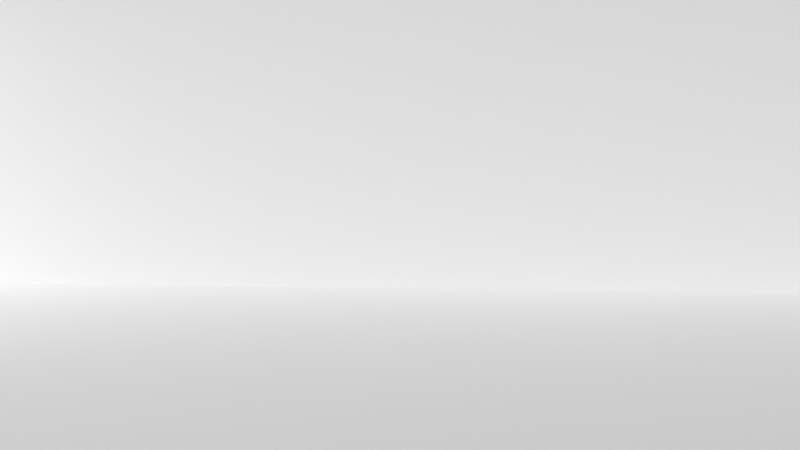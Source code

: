 # Source: Level1.blend  (saved by Blender 2.74.0; exported with 4.5.12 LTS)
import bpy
from mathutils import Matrix  # noqa: F401  (used for matrix-valued properties, if any)

bpy.ops.wm.read_factory_settings(use_empty=True)
scene = bpy.context.scene
scene.name = 'Scene'

# ---- collections
col_collection_1 = bpy.data.collections.new('Collection 1'); scene.collection.children.link(col_collection_1)

# ---- materials (node trees are filled in below, after node groups)
mat_material = bpy.data.materials.new('Material')
mat_material.alpha_threshold = 0.0
mat_material.use_transparent_shadow = False
mat_material.roughness = 0.5

# ---- material node trees

# ---- world
world_world = bpy.data.worlds.new('World'); scene.world = world_world
world_world.color = (0.05088, 0.05088, 0.05088)
world_world.use_sun_shadow = False
world_world.sun_shadow_jitter_overblur = 0.0
world_world.cycles.sampling_method = 'MANUAL'
world_world.cycles.sample_map_resolution = 256

# ---- cameras
cam_camera = bpy.data.cameras.new('Camera')
cam_camera.clip_end = 100.0
cam_camera.lens = 35.0
cam_camera.sensor_width = 32.0
cam_camera.sensor_height = 18.0
cam_camera.display_size = 2.0
cam_camera.dof.focus_distance = 0.0
cam_camera.dof.aperture_fstop = 128.0

# ---- meshes
me_plane_001 = bpy.data.meshes.new('Plane.001')
me_plane_001.from_pydata([(-1.0, -1.0, 0.0), (1.0, -1.0, 0.0), (-1.0, 1.0, 0.0), (1.0, 1.0, 0.0), (-1.0, 0.8, 0.0), (-1.0, 0.6, 0.0), (-1.0, 0.4, 0.0), (-1.0, 0.2, 0.0), (-1.0, 0.0, 0.0), (-1.0, -0.2, 0.0), (-1.0, -0.4, 0.0), (-1.0, -0.6, 0.0), (-1.0, -0.8, 0.0), (-0.8, -1.0, 0.0), (-0.6, -1.0, 0.0), (-0.4, -1.0, 0.0), (-0.2, -1.0, 0.0), (0.0, -1.0, 0.0), (0.2, -1.0, 0.0), (0.4, -1.0, 0.0), (0.6, -1.0, 0.0), (0.8, -1.0, 0.0), (1.0, -0.8, 0.0), (1.0, -0.6, 0.0), (1.0, -0.4, 0.0), (1.0, -0.2, 0.0), (1.0, 0.0, 0.0), (1.0, 0.2, 0.0), (1.0, 0.4, 0.0), (1.0, 0.6, 0.0), (1.0, 0.8, 0.0), (0.8, 1.0, 0.0), (0.6, 1.0, 0.0), (0.4, 1.0, 0.0), (0.2, 1.0, 0.0), (0.0, 1.0, 0.0), (-0.2, 1.0, 0.0), (-0.4, 1.0, 0.0), (-0.6, 1.0, 0.0), (-0.8, 1.0, 0.0), (1.0, 0.4, 0.0), (1.0, 0.2, 0.0), (-0.8, -0.4, 0.0), (-0.8, -0.2, 0.0), (-0.8, 0.0, 0.0), (-0.8, 0.2, 0.0), (-0.8, 0.4, 0.0), (1.0, -0.2, 0.0), (1.0, -0.4, 0.0), (1.0, -0.6, 0.0), (1.0, -0.8, 0.0), (-0.6, -0.4, 0.0), (-0.6, -0.2, 0.0), (-0.6, 0.0, 0.0), (-0.6, 0.2, 0.0), (-0.6, 0.4, 0.0), (0.6, -1.0, 0.0), (0.4, -1.0, 0.0), (-0.4, -0.8, 0.0), (-0.4, -0.6, 0.0), (-0.4, -0.4, 0.0), (-0.4, -0.2, 0.0), (-0.4, 0.0, 0.0), (-0.4, 0.2, 0.0), (-0.4, 0.4, 0.0), (-0.4, 0.6, 0.0), (-0.4, 0.8, 0.0), (-0.2, -0.8, 0.0), (-0.2, -0.6, 0.0), (-0.2, -0.4, 0.0), (-0.2, -0.2, 0.0), (-0.2, 0.0, 0.0), (-0.2, 0.2, 0.0), (-0.2, 0.4, 0.0), (-0.2, 0.6, 0.0), (-0.2, 0.8, 0.0), (0.0, -0.8, 0.0), (0.0, -0.6, 0.0), (0.0, -0.4, 0.0), (0.0, -0.2, 0.0), (0.0, 0.0, 0.0), (0.0, 0.2, 0.0), (0.0, 0.4, 0.0), (0.0, 0.6, 0.0), (0.0, 0.8, 0.0), (0.2, -1.0, 0.0), (0.0, -1.0, 0.0), (-0.4, -1.0, 0.0), (0.2, -0.2, 0.0), (0.2, 0.0, 0.0), (0.2, 0.2, 0.0), (0.2, 0.4, 0.0), (0.2, 0.6, 0.0), (0.2, 0.8, 0.0), (-0.6, -1.0, 0.0), (-0.8, -1.0, 0.0), (-1.0, -0.6, 0.0), (0.4, -0.2, 0.0), (0.4, 0.0, 0.0), (0.4, 0.2, 0.0), (0.4, 0.4, 0.0), (-1.0, -0.4, 0.0), (-1.0, 0.4, 0.0), (-1.0, 0.6, 0.0), (-1.0, 0.8, 0.0), (-1.0, 1.0, 0.0), (0.6, -0.2, 0.0), (0.6, 0.0, 0.0), (0.6, 0.2, 0.0), (0.6, 0.4, 0.0), (-0.8, 1.0, 0.0), (1.0, -1.0, 0.0), (0.8, -1.0, 0.0), (-1.0, -1.0, 0.0), (-1.0, -0.8, 0.0), (0.8, -0.2, 0.0), (0.8, 0.0, 0.0), (0.8, 0.2, 0.0), (0.8, 0.4, 0.0), (0.8, 0.6, 0.0), (0.8, 0.8, 0.0), (-1.0, -0.8, 0.0), (-1.0, -1.0, 0.0), (0.8, -1.0, 0.0), (1.0, -1.0, 0.0), (-0.8, 1.0, 0.0), (-1.0, 1.0, 0.0), (-1.0, 0.8, 0.0), (-1.0, 0.6, 0.0), (-1.0, 0.4, 0.0), (-1.0, -0.4, 0.0), (-1.0, -0.6, 0.0), (-0.8, -1.0, 0.0), (-0.6, -1.0, 0.0), (-0.4, -1.0, 0.0), (0.0, -1.0, 0.0), (0.2, -1.0, 0.0), (0.4, -1.0, 0.0), (0.6, -1.0, 0.0), (1.0, -0.8, 0.0), (1.0, -0.6, 0.0), (1.0, -0.4, 0.0), (1.0, -0.2, 0.0), (1.0, 0.2, 0.0), (1.0, 0.4, 0.0), (0.8, 1.0, 0.0), (0.6, 1.0, 0.0), (0.4, 1.0, 0.0), (0.2, 1.0, 0.0), (-0.4, 1.0, 0.0), (-0.6, 1.0, 0.0), (-0.8, -0.4, 0.0), (-0.8, -0.2, 0.0), (-0.8, 0.0, 0.0), (-0.8, 0.4, 0.0), (-0.6, -0.4, 0.0), (-0.6, -0.2, 0.0), (-0.6, 0.0, 0.0), (-0.6, 0.4, 0.0), (-0.4, 0.8, 0.0), (-0.4, -0.8, 0.0), (-0.4, -0.6, 0.0), (-0.4, -0.4, 0.0), (-0.4, -0.2, 0.0), (-0.4, 0.0, 0.0), (-0.4, 0.2, 0.0), (-0.4, 0.4, 0.0), (-0.4, 0.6, 0.0), (-0.2, -0.6, 0.0), (-0.2, -0.4, 0.0), (-0.2, -0.2, 0.0), (-0.2, 0.0, 0.0), (-0.2, 0.2, 0.0), (-0.2, 0.4, 0.0), (-0.2, 0.6, 0.0), (-0.2, 0.8, 0.0), (0.0, -0.8, 0.0), (0.0, -0.6, 0.0), (0.0, -0.4, 0.0), (0.0, -0.2, 0.0), (0.0, 0.0, 0.0), (0.0, 0.2, 0.0), (0.0, 0.4, 0.0), (0.0, 0.6, 0.0), (0.0, 0.8, 0.0), (0.2, 0.8, 0.0), (0.2, -0.2, 0.0), (0.2, 0.4, 0.0), (0.2, 0.6, 0.0), (0.4, -0.2, 0.0), (0.4, 0.4, 0.0), (0.6, -0.2, 0.0), (0.6, 0.0, 0.0), (0.6, 0.2, 0.0), (0.6, 0.4, 0.0), (0.8, 0.8, 0.0), (0.8, -0.2, 0.0), (0.8, 0.0, 0.0), (0.8, 0.2, 0.0), (0.8, 0.4, 0.0), (0.8, 0.6, 0.0), (0.8, 1.0, 0.0), (0.6, 1.0, 0.0), (0.4, 1.0, 0.0), (0.2, 1.0, 0.0), (-0.4, 1.0, 0.0), (-0.6, 1.0, 0.0), (1.0, 0.4, 0.0), (1.0, 0.2, 0.0), (1.0, -0.2, 0.0), (-0.8, -0.4, 0.0), (-0.8, -0.2, 0.0), (-0.8, 0.0, 0.0), (-0.8, 0.4, 0.0), (1.0, -0.4, 0.0), (1.0, -0.6, 0.0), (1.0, -0.8, 0.0), (0.6, -1.0, 0.0), (-0.6, -0.4, 0.0), (-0.6, -0.2, 0.0), (-0.6, 0.0, 0.0), (-0.6, 0.4, 0.0), (0.4, -1.0, 0.0), (-0.4, 0.8, 0.0), (-0.4, -0.8, 0.0), (-0.4, -0.6, 0.0), (-0.4, -0.4, 0.0), (-0.4, -0.2, 0.0), (-0.4, 0.0, 0.0), (-0.4, 0.2, 0.0), (-0.4, 0.4, 0.0), (-0.4, 0.6, 0.0), (-0.2, -0.6, 0.0), (-0.2, -0.4, 0.0), (-0.2, -0.2, 0.0), (-0.2, 0.0, 0.0), (-0.2, 0.2, 0.0), (-0.2, 0.4, 0.0), (-0.2, 0.6, 0.0), (-0.2, 0.8, 0.0), (0.0, -0.8, 0.0), (0.0, -0.6, 0.0), (0.0, -0.4, 0.0), (0.0, -0.2, 0.0), (0.0, 0.0, 0.0), (0.0, 0.2, 0.0), (0.0, 0.4, 0.0), (0.0, 0.6, 0.0), (0.0, 0.8, 0.0), (0.2, 0.8, 0.0), (0.2, -1.0, 0.0), (0.0, -1.0, 0.0), (-0.4, -1.0, 0.0), (0.2, -0.2, 0.0), (0.2, 0.4, 0.0), (0.2, 0.6, 0.0), (-0.6, -1.0, 0.0), (-0.8, -1.0, 0.0), (-1.0, -1.0, 0.0), (1.0, -1.0, 0.0), (0.4, -0.2, 0.0), (0.4, 0.4, 0.0), (0.8, -1.0, 0.0), (-0.8, 1.0, 0.0), (-1.0, 1.0, 0.0), (-1.0, 0.8, 0.0), (-1.0, 0.4, 0.0), (0.6, -0.2, 0.0), (0.6, 0.0, 0.0), (0.6, 0.2, 0.0), (0.6, 0.4, 0.0), (-1.0, 0.6, 0.0), (0.8, 0.8, 0.0), (-1.0, -0.4, 0.0), (-1.0, -0.8, 0.0), (-1.0, -0.6, 0.0), (0.8, -0.2, 0.0), (0.8, 0.0, 0.0), (0.8, 0.2, 0.0), (0.8, 0.4, 0.0), (0.8, 0.6, 0.0), (-1.0, -0.6, 0.0), (-1.0, -0.8, 0.0), (-1.0, -0.4, 0.0), (-1.0, 0.6, 0.0), (-1.0, 0.4, 0.0), (-1.0, 0.8, 0.0), (-1.0, 1.0, 0.0), (-0.8, 1.0, 0.0), (0.8, -1.0, 0.0), (1.0, -1.0, 0.0), (-1.0, -1.0, 0.0), (-0.8, -1.0, 0.0), (-0.6, -1.0, 0.0), (-0.4, -1.0, 0.0), (0.0, -1.0, 0.0), (0.2, -1.0, 0.0), (0.4, -1.0, 0.0), (0.6, -1.0, 0.0), (1.0, -0.8, 0.0), (1.0, -0.6, 0.0), (1.0, -0.4, 0.0), (1.0, -0.2, 0.0), (1.0, 0.2, 0.0), (1.0, 0.4, 0.0), (0.8, 1.0, 0.0), (0.6, 1.0, 0.0), (0.4, 1.0, 0.0), (0.2, 1.0, 0.0), (-0.4, 1.0, 0.0), (-0.6, 1.0, 0.0), (-0.8, -0.4, 0.0), (-0.8, -0.2, 0.0), (-0.8, 0.0, 0.0), (-0.8, 0.4, 0.0), (-0.6, -0.4, 0.0), (-0.6, -0.2, 0.0), (-0.6, 0.0, 0.0), (-0.6, 0.4, 0.0), (-0.4, 0.8, 0.0), (-0.4, -0.8, 0.0), (-0.4, -0.6, 0.0), (-0.4, -0.4, 0.0), (-0.4, -0.2, 0.0), (-0.4, 0.0, 0.0), (-0.4, 0.2, 0.0), (-0.4, 0.4, 0.0), (-0.4, 0.6, 0.0), (-0.2, -0.6, 0.0), (-0.2, -0.4, 0.0), (-0.2, -0.2, 0.0), (-0.2, 0.0, 0.0), (-0.2, 0.2, 0.0), (-0.2, 0.4, 0.0), (-0.2, 0.6, 0.0), (-0.2, 0.8, 0.0), (0.0, -0.8, 0.0), (0.0, -0.6, 0.0), (0.0, -0.4, 0.0), (0.0, -0.2, 0.0), (0.0, 0.0, 0.0), (0.0, 0.2, 0.0), (0.0, 0.4, 0.0), (0.0, 0.6, 0.0), (0.0, 0.8, 0.0), (0.2, 0.8, 0.0), (0.2, -0.2, 0.0), (0.2, 0.4, 0.0), (0.2, 0.6, 0.0), (0.4, -0.2, 0.0), (0.4, 0.4, 0.0), (0.6, -0.2, 0.0), (0.6, 0.0, 0.0), (0.6, 0.2, 0.0), (0.6, 0.4, 0.0), (0.8, 0.8, 0.0), (0.8, -0.2, 0.0), (0.8, 0.0, 0.0), (0.8, 0.2, 0.0), (0.8, 0.4, 0.0), (0.8, 0.6, 0.0), (0.8, 1.0, 0.0), (0.6, 1.0, 0.0), (0.4, 1.0, 0.0), (0.2, 1.0, 0.0), (-0.4, 1.0, 0.0), (-0.6, 1.0, 0.0), (-0.8, -0.4, 0.0), (-0.8, -0.2, 0.0), (-0.8, 0.0, 0.0), (-0.8, 0.4, 0.0), (-0.6, -0.4, 0.0), (-0.6, -0.2, 0.0), (-0.6, 0.0, 0.0), (-0.6, 0.4, 0.0), (-0.4, 0.8, 0.0), (-0.4, -0.8, 0.0), (-0.4, -0.6, 0.0), (-0.4, -0.4, 0.0), (-0.4, -0.2, 0.0), (-0.4, 0.0, 0.0), (-0.4, 0.2, 0.0), (-0.4, 0.4, 0.0), (-0.4, 0.6, 0.0), (-0.2, -0.6, 0.0), (-0.2, -0.4, 0.0), (-0.2, -0.2, 0.0), (-0.2, 0.0, 0.0), (-0.2, 0.2, 0.0), (-0.2, 0.4, 0.0), (-0.2, 0.6, 0.0), (-0.2, 0.8, 0.0), (0.0, -0.8, 0.0), (0.0, -0.6, 0.0), (0.0, -0.4, 0.0), (0.0, -0.2, 0.0), (0.0, 0.0, 0.0), (0.0, 0.2, 0.0), (0.0, 0.4, 0.0), (0.0, 0.6, 0.0), (0.0, 0.8, 0.0), (0.2, 0.8, 0.0), (0.2, -0.2, 0.0), (0.2, 0.4, 0.0), (0.2, 0.6, 0.0), (0.4, -0.2, 0.0), (0.4, 0.4, 0.0), (0.6, -0.2, 0.0), (0.6, 0.0, 0.0), (0.6, 0.2, 0.0), (0.6, 0.4, 0.0), (0.8, 0.8, 0.0), (0.8, -0.2, 0.0), (0.8, 0.0, 0.0), (0.8, 0.2, 0.0), (0.8, 0.4, 0.0), (0.8, 0.6, 0.0), (-1.0, -0.8, -10.0), (-1.0, -1.0, -10.0), (0.8, -1.0, -10.0), (1.0, -1.0, -10.0), (-0.8, 1.0, -10.0), (-1.0, 1.0, -10.0), (-1.0, 0.8, -10.0), (-1.0, 0.6, -10.0), (-1.0, 0.4, -10.0), (-1.0, -0.4, -10.0), (-1.0, -0.6, -10.0), (-0.8, -1.0, -10.0), (-0.6, -1.0, -10.0), (-0.4, -1.0, -10.0), (0.0, -1.0, -10.0), (0.2, -1.0, -10.0), (0.4, -1.0, -10.0), (0.6, -1.0, -10.0), (1.0, -0.8, -10.0), (1.0, -0.6, -10.0), (1.0, -0.4, -10.0), (1.0, -0.2, -10.0), (1.0, 0.2, -10.0), (1.0, 0.4, -10.0), (0.8, 1.0, -10.0), (0.6, 1.0, -10.0), (0.4, 1.0, -10.0), (0.2, 1.0, -10.0), (-0.4, 1.0, -10.0), (-0.6, 1.0, -10.0), (-0.8, 0.8, -10.0), (-0.8, -0.8, -10.0), (-0.8, -0.6, -10.0), (-0.8, -0.4, -10.0), (-0.8, -0.2, -10.0), (-0.8, 0.0, -10.0), (-0.8, 0.4, -10.0), (-0.8, 0.6, -10.0), (-0.6, 0.8, -10.0), (-0.6, -0.8, -10.0), (-0.6, -0.6, -10.0), (-0.6, -0.4, -10.0), (-0.6, -0.2, -10.0), (-0.6, 0.0, -10.0), (-0.6, 0.4, -10.0), (-0.6, 0.6, -10.0), (-0.4, 0.8, -10.0), (-0.4, -0.8, -10.0), (-0.4, -0.6, -10.0), (-0.4, -0.4, -10.0), (-0.4, -0.2, -10.0), (-0.4, 0.0, -10.0), (-0.4, 0.2, -10.0), (-0.4, 0.4, -10.0), (-0.4, 0.6, -10.0), (-0.2, -0.6, -10.0), (-0.2, -0.4, -10.0), (-0.2, -0.2, -10.0), (-0.2, 0.0, -10.0), (-0.2, 0.2, -10.0), (-0.2, 0.4, -10.0), (-0.2, 0.6, -10.0), (-0.2, 0.8, -10.0), (0.0, -0.8, -10.0), (0.0, -0.6, -10.0), (0.0, -0.4, -10.0), (0.0, -0.2, -10.0), (0.0, 0.0, -10.0), (0.0, 0.2, -10.0), (0.0, 0.4, -10.0), (0.0, 0.6, -10.0), (0.0, 0.8, -10.0), (0.2, 0.8, -10.0), (0.2, -0.8, -10.0), (0.2, -0.6, -10.0), (0.2, -0.4, -10.0), (0.2, -0.2, -10.0), (0.2, 0.4, -10.0), (0.2, 0.6, -10.0), (0.4, 0.8, -10.0), (0.4, -0.8, -10.0), (0.4, -0.6, -10.0), (0.4, -0.4, -10.0), (0.4, -0.2, -10.0), (0.4, 0.4, -10.0), (0.4, 0.6, -10.0), (0.6, 0.8, -10.0), (0.6, -0.8, -10.0), (0.6, -0.6, -10.0), (0.6, -0.4, -10.0), (0.6, -0.2, -10.0), (0.6, 0.0, -10.0), (0.6, 0.2, -10.0), (0.6, 0.4, -10.0), (0.6, 0.6, -10.0), (0.8, 0.8, -10.0), (0.8, -0.8, -10.0), (0.8, -0.6, -10.0), (0.8, -0.4, -10.0), (0.8, -0.2, -10.0), (0.8, 0.0, -10.0), (0.8, 0.2, -10.0), (0.8, 0.4, -10.0), (0.8, 0.6, -10.0)], [], [(120, 30, 3, 31), (80, 81, 181, 180), (21, 1, 124, 123), (116, 117, 198, 197), (66, 75, 36, 37), (75, 84, 35, 36), (84, 93, 34, 35), (120, 31, 145, 195), (17, 18, 136, 135), (53, 44, 153, 157), (76, 17, 135, 176), (11, 12, 121, 131), (61, 70, 170, 163), (10, 42, 43, 9), (9, 43, 44, 8), (8, 44, 45, 7), (7, 45, 46, 6), (93, 84, 184, 185), (92, 91, 187, 188), (70, 71, 171, 170), (107, 106, 191, 192), (0, 13, 132, 122), (42, 10, 130, 151), (88, 79, 179, 186), (44, 53, 54, 45), (45, 54, 55, 46), (23, 24, 141, 140), (81, 82, 182, 181), (24, 25, 142, 141), (60, 51, 155, 162), (18, 19, 137, 136), (51, 60, 61, 52), (68, 77, 177, 168), (53, 62, 63, 54), (54, 63, 64, 55), (91, 100, 190, 187), (77, 76, 176, 177), (15, 16, 67, 58), (58, 67, 68, 59), (46, 55, 158, 154), (60, 69, 70, 61), (108, 107, 192, 193), (13, 14, 133, 132), (63, 72, 73, 64), (64, 73, 74, 65), (72, 63, 165, 172), (16, 17, 76, 67), (67, 76, 77, 68), (51, 52, 156, 155), (69, 78, 79, 70), (70, 79, 80, 71), (73, 72, 172, 173), (109, 108, 193, 194), (106, 97, 189, 191), (82, 83, 183, 182), (39, 2, 126, 125), (118, 119, 200, 199), (52, 61, 163, 156), (84, 75, 175, 184), (79, 88, 89, 80), (80, 89, 90, 81), (81, 90, 91, 82), (82, 91, 92, 83), (63, 62, 164, 165), (19, 20, 138, 137), (78, 69, 169, 178), (25, 115, 196, 142), (66, 37, 149, 159), (88, 97, 98, 89), (89, 98, 99, 90), (90, 99, 100, 91), (119, 120, 195, 200), (20, 21, 123, 138), (14, 15, 134, 133), (37, 38, 150, 149), (15, 58, 160, 134), (31, 32, 146, 145), (97, 106, 107, 98), (98, 107, 108, 99), (99, 108, 109, 100), (74, 73, 173, 174), (32, 33, 147, 146), (59, 68, 168, 161), (2, 4, 127, 126), (62, 53, 157, 164), (34, 93, 185, 148), (43, 42, 151, 152), (79, 78, 178, 179), (4, 5, 128, 127), (44, 43, 152, 153), (1, 22, 139, 124), (71, 80, 180, 171), (58, 59, 161, 160), (38, 39, 125, 150), (65, 74, 174, 167), (115, 25, 26, 116), (116, 26, 27, 117), (97, 88, 186, 189), (118, 28, 29, 119), (119, 29, 30, 120), (151, 130, 101, 210), (138, 123, 112, 56), (155, 156, 219, 218), (158, 166, 230, 221), (122, 132, 95, 113), (132, 133, 94, 95), (126, 127, 104, 105), (171, 180, 244, 235), (160, 161, 225, 224), (145, 146, 202, 201), (181, 182, 246, 245), (193, 192, 268, 269), (146, 147, 203, 202), (129, 154, 213, 102), (172, 165, 229, 236), (182, 183, 247, 246), (124, 139, 50, 111), (176, 135, 86, 240), (199, 200, 280, 279), (133, 134, 87, 94), (170, 171, 235, 234), (127, 128, 103, 104), (162, 155, 218, 226), (194, 193, 269, 270), (128, 129, 102, 103), (157, 153, 212, 220), (147, 148, 204, 203), (167, 174, 238, 231), (139, 140, 49, 50), (177, 176, 240, 241), (175, 159, 223, 239), (140, 141, 48, 49), (200, 195, 272, 280), (161, 168, 232, 225), (189, 186, 253, 260), (142, 196, 276, 47), (135, 136, 85, 86), (186, 179, 243, 253), (188, 187, 254, 255), (156, 163, 227, 219), (183, 188, 255, 247), (152, 151, 210, 211), (130, 131, 96, 101), (154, 158, 221, 213), (165, 164, 228, 229), (121, 122, 113, 114), (149, 150, 206, 205), (148, 185, 249, 204), (123, 124, 111, 112), (168, 177, 241, 232), (191, 189, 260, 267), (159, 149, 205, 223), (141, 142, 47, 48), (169, 162, 226, 233), (187, 190, 261, 254), (198, 143, 41, 278), (179, 178, 242, 243), (136, 137, 57, 85), (173, 172, 236, 237), (163, 170, 234, 227), (196, 197, 277, 276), (137, 138, 56, 57), (164, 157, 220, 228), (185, 184, 248, 249), (28, 118, 199, 144), (12, 0, 122, 121), (22, 23, 140, 139), (55, 64, 166, 158), (5, 6, 129, 128), (117, 27, 143, 198), (64, 65, 167, 166), (100, 109, 194, 190), (27, 28, 144, 143), (83, 92, 188, 183), (69, 60, 162, 169), (6, 46, 154, 129), (33, 34, 148, 147), (10, 11, 131, 130), (75, 66, 159, 175), (115, 116, 197, 196), (101, 96, 281, 283), (226, 218, 315, 322), (270, 269, 353, 354), (220, 212, 313, 317), (203, 204, 308, 307), (231, 238, 334, 327), (50, 49, 300, 299), (241, 240, 336, 337), (239, 223, 319, 335), (49, 48, 301, 300), (280, 272, 355, 360), (225, 232, 328, 321), (260, 253, 346, 349), (47, 276, 356, 302), (86, 85, 296, 295), (253, 243, 339, 346), (255, 254, 347, 348), (103, 102, 285, 284), (219, 227, 323, 316), (247, 255, 348, 343), (211, 210, 311, 312), (213, 221, 318, 314), (205, 206, 310, 309), (229, 228, 324, 325), (204, 249, 345, 308), (232, 241, 337, 328), (267, 260, 349, 351), (48, 47, 302, 301), (105, 104, 286, 287), (223, 205, 309, 319), (233, 226, 322, 329), (254, 261, 350, 347), (278, 41, 303, 358), (243, 242, 338, 339), (85, 57, 297, 296), (110, 105, 287, 288), (237, 236, 332, 333), (227, 234, 330, 323), (57, 56, 298, 297), (104, 103, 284, 286), (276, 277, 357, 356), (228, 220, 317, 324), (249, 248, 344, 345), (212, 211, 312, 313), (238, 237, 333, 334), (248, 239, 335, 344), (277, 278, 358, 357), (230, 231, 327, 326), (206, 110, 288, 310), (272, 201, 305, 355), (242, 233, 329, 338), (261, 270, 354, 350), (87, 224, 320, 294), (41, 40, 304, 303), (40, 279, 359, 304), (244, 245, 341, 340), (268, 267, 351, 352), (112, 111, 290, 289), (210, 101, 283, 311), (218, 219, 316, 315), (56, 112, 289, 298), (221, 230, 326, 318), (113, 95, 292, 291), (95, 94, 293, 292), (180, 181, 245, 244), (192, 191, 267, 268), (144, 199, 279, 40), (134, 160, 224, 87), (143, 144, 40, 41), (190, 194, 270, 261), (178, 169, 233, 242), (125, 126, 105, 110), (195, 145, 201, 272), (166, 167, 231, 230), (197, 198, 278, 277), (150, 125, 110, 206), (184, 175, 239, 248), (153, 152, 211, 212), (131, 121, 114, 96), (174, 173, 237, 238), (296, 297, 222, 250), (333, 332, 388, 389), (323, 330, 386, 379), (356, 357, 413, 412), (297, 298, 217, 222), (324, 317, 373, 380), (345, 344, 400, 401), (334, 333, 389, 390), (282, 291, 258, 274), (313, 312, 368, 369), (344, 335, 391, 400), (310, 288, 263, 366), (357, 358, 414, 413), (326, 327, 383, 382), (355, 305, 361, 411), (284, 285, 266, 271), (338, 329, 385, 394), (350, 354, 410, 406), (303, 304, 207, 208), (294, 320, 376, 252), (304, 359, 415, 207), (340, 341, 397, 396), (352, 351, 407, 408), (311, 283, 273, 367), (315, 316, 372, 371), (298, 289, 262, 217), (318, 326, 382, 374), (291, 292, 257, 258), (292, 293, 256, 257), (286, 284, 271, 265), (331, 340, 396, 387), (305, 306, 362, 361), (320, 321, 377, 376), (353, 352, 408, 409), (341, 342, 398, 397), (306, 307, 363, 362), (285, 314, 370, 266), (332, 325, 381, 388), (342, 343, 399, 398), (290, 299, 216, 259), (336, 295, 251, 392), (359, 360, 416, 415), (293, 294, 252, 256), (330, 331, 387, 386), (287, 286, 265, 264), (322, 315, 371, 378), (288, 287, 264, 263), (354, 353, 409, 410), (317, 313, 369, 373), (307, 308, 364, 363), (327, 334, 390, 383), (299, 300, 215, 216), (337, 336, 392, 393), (335, 319, 375, 391), (300, 301, 214, 215), (360, 355, 411, 416), (321, 328, 384, 377), (349, 346, 402, 405), (302, 356, 412, 209), (295, 296, 250, 251), (346, 339, 395, 402), (348, 347, 403, 404), (316, 323, 379, 372), (343, 348, 404, 399), (234, 235, 331, 330), (96, 114, 282, 281), (94, 87, 294, 293), (279, 280, 360, 359), (240, 86, 295, 336), (111, 50, 299, 290), (246, 247, 343, 342), (236, 229, 325, 332), (102, 213, 314, 285), (114, 113, 291, 282), (202, 203, 307, 306), (245, 246, 342, 341), (269, 268, 352, 353), (224, 225, 321, 320), (201, 202, 306, 305), (235, 244, 340, 331), (263, 264, 422, 421), (387, 396, 484, 475), (361, 362, 442, 441), (376, 377, 465, 464), (397, 398, 486, 485), (409, 408, 508, 509), (362, 363, 443, 442), (266, 370, 453, 425), (388, 381, 469, 476), (398, 399, 487, 486), (259, 216, 435, 420), (392, 251, 431, 480), (415, 416, 520, 519), (275, 274, 417, 427), (256, 252, 430, 429), (386, 387, 475, 474), (264, 265, 423, 422), (378, 371, 458, 466), (410, 409, 509, 510), (373, 369, 452, 460), (363, 364, 444, 443), (383, 390, 478, 471), (216, 215, 436, 435), (393, 392, 480, 481), (391, 375, 463, 479), (416, 411, 512, 520), (215, 214, 437, 436), (377, 384, 472, 465), (405, 402, 493, 500), (209, 412, 516, 438), (251, 250, 432, 431), (402, 395, 483, 493), (404, 403, 494, 495), (372, 379, 467, 459), (399, 404, 495, 487), (368, 367, 450, 451), (370, 374, 461, 453), (365, 366, 446, 445), (381, 380, 468, 469), (364, 401, 489, 444), (274, 258, 418, 417), (384, 393, 481, 472), (407, 405, 500, 507), (214, 209, 438, 437), (375, 365, 445, 463), (385, 378, 466, 473), (403, 406, 501, 494), (414, 208, 439, 518), (395, 394, 482, 483), (250, 222, 433, 432), (389, 388, 476, 477), (379, 386, 474, 467), (222, 217, 434, 433), (412, 413, 517, 516), (380, 373, 460, 468), (401, 400, 488, 489), (369, 368, 451, 452), (390, 389, 477, 478), (265, 271, 424, 423), (400, 391, 479, 488), (413, 414, 518, 517), (382, 383, 471, 470), (366, 263, 421, 446), (411, 361, 441, 512), (339, 338, 394, 395), (358, 303, 208, 414), (347, 350, 406, 403), (329, 322, 378, 385), (301, 302, 209, 214), (319, 309, 365, 375), (351, 349, 405, 407), (328, 337, 393, 384), (283, 281, 275, 273), (308, 345, 401, 364), (309, 310, 366, 365), (281, 282, 274, 275), (325, 324, 380, 381), (314, 318, 374, 370), (289, 290, 259, 262), (312, 311, 367, 368), (423, 447, 421, 422), (447, 455, 446, 421), (455, 463, 445, 446), (489, 496, 443, 444), (496, 503, 442, 443), (503, 512, 441, 442), (418, 428, 448, 417), (417, 448, 449, 427), (427, 449, 450, 426), (425, 453, 454, 424), (424, 454, 447, 423), (428, 429, 456, 448), (448, 456, 457, 449), (449, 457, 458, 450), (450, 458, 459, 451), (451, 459, 460, 452), (453, 461, 462, 454), (454, 462, 455, 447), (429, 430, 464, 456), (456, 464, 465, 457), (457, 465, 466, 458), (459, 467, 468, 460), (461, 470, 471, 462), (462, 471, 463, 455), (465, 472, 473, 466), (467, 474, 475, 468), (468, 475, 476, 469), (471, 478, 479, 463), (472, 481, 482, 473), (475, 484, 485, 476), (476, 485, 486, 477), (477, 486, 487, 478), (478, 487, 488, 479), (431, 432, 490, 480), (480, 490, 491, 481), (481, 491, 492, 482), (482, 492, 493, 483), (487, 495, 489, 488), (432, 433, 497, 490), (490, 497, 498, 491), (491, 498, 499, 492), (492, 499, 500, 493), (494, 501, 502, 495), (495, 502, 496, 489), (433, 434, 504, 497), (497, 504, 505, 498), (498, 505, 506, 499), (499, 506, 507, 500), (501, 510, 511, 502), (502, 511, 503, 496), (434, 419, 513, 504), (504, 513, 514, 505), (505, 514, 515, 506), (506, 515, 516, 507), (507, 516, 517, 508), (508, 517, 518, 509), (509, 518, 519, 510), (510, 519, 520, 511), (511, 520, 512, 503), (419, 420, 435, 513), (513, 435, 436, 514), (514, 436, 437, 515), (515, 437, 438, 516), (518, 439, 440, 519), (273, 275, 427, 426), (257, 256, 429, 428), (271, 266, 425, 424), (258, 257, 428, 418), (374, 382, 470, 461), (217, 262, 419, 434), (371, 372, 459, 458), (367, 273, 426, 450), (408, 407, 507, 508), (396, 397, 485, 484), (207, 415, 519, 440), (208, 207, 440, 439), (252, 376, 464, 430), (406, 410, 510, 501), (394, 385, 473, 482), (262, 259, 420, 419)])
_uv = me_plane_001.uv_layers.new(name='UVMap')
_uv.uv.foreach_set('vector', [0.09229, 0.2515, 0.1802, 0.2515, 0.1802, 0.3688, 0.09229, 0.3688, 0.0025, 0.812, 0.0025, 0.812, 0.0025, 0.812, 0.0025, 0.812, 0.8252, 0.2306, 0.8252, 0.2306, 0.8252, 0.2306, 0.8252, 0.2306, 0.8252, 0.2306, 0.8252, 0.2306, 0.8252, 0.2306, 0.8252, 0.2306, 0.2055, 0.3563, 0.2055, 0.2411, 0.292, 0.2411, 0.292, 0.3563, 0.2055, 0.2411, 0.2055, 0.1259, 0.292, 0.1259, 0.292, 0.2411, 0.2055, 0.1259, 0.2055, 0.01073, 0.292, 0.01073, 0.292, 0.1259, 0.8252, 0.2306, 0.8252, 0.2306, 0.8252, 0.2306, 0.8252, 0.2306, 0.8252, 0.2306, 0.8252, 0.2306, 0.8252, 0.2306, 0.8252, 0.2306, 0.8252, 0.2306, 0.8252, 0.2306, 0.8252, 0.2306, 0.8252, 0.2306, 0.8252, 0.2306, 0.8252, 0.2306, 0.8252, 0.2306, 0.8252, 0.2306, 0.8252, 0.2306, 0.8252, 0.2306, 0.8252, 0.2306, 0.8252, 0.2306, 0.0025, 0.812, 0.0025, 0.812, 0.0025, 0.812, 0.0025, 0.812, 0.8829, 0.393, 0.824, 0.393, 0.824, 0.3144, 0.8829, 0.3144, 0.8829, 0.3144, 0.824, 0.3144, 0.824, 0.2358, 0.8829, 0.2358, 0.8829, 0.2358, 0.824, 0.2358, 0.824, 0.1571, 0.8829, 0.1571, 0.8829, 0.1571, 0.824, 0.1571, 0.824, 0.07853, 0.8829, 0.07853, 0.8252, 0.2306, 0.8252, 0.2306, 0.8252, 0.2306, 0.8252, 0.2306, 0.0025, 0.812, 0.0025, 0.812, 0.0025, 0.812, 0.0025, 0.812, 0.0025, 0.812, 0.0025, 0.812, 0.0025, 0.812, 0.0025, 0.812, 0.0025, 0.812, 0.0025, 0.812, 0.0025, 0.812, 0.0025, 0.812, 0.8252, 0.2306, 0.8252, 0.2306, 0.8252, 0.2306, 0.8252, 0.2306, 0.8252, 0.2306, 0.8252, 0.2306, 0.8252, 0.2306, 0.8252, 0.2306, 0.0025, 0.812, 0.0025, 0.812, 0.0025, 0.812, 0.0025, 0.812, 0.824, 0.2358, 0.765, 0.2358, 0.765, 0.1571, 0.824, 0.1571, 0.824, 0.1571, 0.765, 0.1571, 0.765, 0.07853, 0.824, 0.07853, 0.8252, 0.2306, 0.8252, 0.2306, 0.8252, 0.2306, 0.8252, 0.2306, 0.0025, 0.812, 0.0025, 0.812, 0.0025, 0.812, 0.0025, 0.812, 0.8252, 0.2306, 0.8252, 0.2306, 0.8252, 0.2306, 0.8252, 0.2306, 0.0025, 0.812, 0.0025, 0.812, 0.0025, 0.812, 0.0025, 0.812, 0.8252, 0.2306, 0.8252, 0.2306, 0.8252, 0.2306, 0.8252, 0.2306, 0.7543, 0.3914, 0.7082, 0.3912, 0.7083, 0.313, 0.7544, 0.3132, 0.8252, 0.2306, 0.8252, 0.2306, 0.8252, 0.2306, 0.8252, 0.2306, 0.765, 0.2358, 0.706, 0.2358, 0.706, 0.1571, 0.765, 0.1571, 0.765, 0.1571, 0.706, 0.1571, 0.706, 0.07853, 0.765, 0.07853, 0.0025, 0.812, 0.0025, 0.812, 0.0025, 0.812, 0.0025, 0.812, 0.8252, 0.2306, 0.8252, 0.2306, 0.8252, 0.2306, 0.8252, 0.2306, 0.4505, 0.08376, 0.505, 0.08376, 0.505, 0.1564, 0.4505, 0.1564, 0.4505, 0.1564, 0.505, 0.1564, 0.505, 0.2291, 0.4505, 0.2291, 0.8252, 0.2306, 0.8252, 0.2306, 0.8252, 0.2306, 0.8252, 0.2306, 0.7082, 0.3912, 0.6621, 0.391, 0.6622, 0.3128, 0.7083, 0.313, 0.0025, 0.812, 0.0025, 0.812, 0.0025, 0.812, 0.0025, 0.812, 0.8252, 0.2306, 0.8252, 0.2306, 0.8252, 0.2306, 0.8252, 0.2306, 0.706, 0.1571, 0.6471, 0.1571, 0.6471, 0.07853, 0.706, 0.07853, 0.706, 0.07853, 0.6471, 0.07853, 0.6471, -8.778e-05, 0.706, -8.778e-05, 0.8252, 0.2306, 0.8252, 0.2306, 0.8252, 0.2306, 0.8252, 0.2306, 0.505, 0.08376, 0.5595, 0.08376, 0.5595, 0.1564, 0.505, 0.1564, 0.505, 0.1564, 0.5595, 0.1564, 0.5595, 0.2291, 0.505, 0.2291, 0.0025, 0.812, 0.0025, 0.812, 0.0025, 0.812, 0.0025, 0.812, 0.6621, 0.391, 0.616, 0.3909, 0.6161, 0.3127, 0.6622, 0.3128, 0.6622, 0.3128, 0.6161, 0.3127, 0.6162, 0.2345, 0.6623, 0.2346, 0.8252, 0.2306, 0.8252, 0.2306, 0.8252, 0.2306, 0.8252, 0.2306, 0.0025, 0.812, 0.0025, 0.812, 0.0025, 0.812, 0.0025, 0.812, 0.0025, 0.812, 0.0025, 0.812, 0.0025, 0.812, 0.0025, 0.812, 0.0025, 0.812, 0.0025, 0.812, 0.0025, 0.812, 0.0025, 0.812, 0.8252, 0.2306, 0.8252, 0.2306, 0.8252, 0.2306, 0.8252, 0.2306, 0.8252, 0.2306, 0.8252, 0.2306, 0.8252, 0.2306, 0.8252, 0.2306, 0.0025, 0.812, 0.0025, 0.812, 0.0025, 0.812, 0.0025, 0.812, 0.8252, 0.2306, 0.8252, 0.2306, 0.8252, 0.2306, 0.8252, 0.2306, 0.6161, 0.3127, 0.57, 0.3125, 0.5701, 0.2343, 0.6162, 0.2345, 0.6162, 0.2345, 0.5701, 0.2343, 0.5702, 0.1561, 0.6163, 0.1563, 0.6163, 0.1563, 0.5702, 0.1561, 0.5703, 0.07791, 0.6164, 0.07807, 0.6164, 0.07807, 0.5703, 0.07791, 0.5705, -0.0002919, 0.6166, -0.0001276, 0.8252, 0.2306, 0.8252, 0.2306, 0.8252, 0.2306, 0.8252, 0.2306, 0.8252, 0.2306, 0.8252, 0.2306, 0.8252, 0.2306, 0.8252, 0.2306, 0.0025, 0.812, 0.0025, 0.812, 0.0025, 0.812, 0.0025, 0.812, 0.8252, 0.2306, 0.8252, 0.2306, 0.8252, 0.2306, 0.8252, 0.2306, 0.8252, 0.2306, 0.8252, 0.2306, 0.8252, 0.2306, 0.8252, 0.2306, 0.57, 0.3125, 0.5239, 0.3123, 0.524, 0.2341, 0.5701, 0.2343, 0.5701, 0.2343, 0.524, 0.2341, 0.5241, 0.1559, 0.5702, 0.1561, 0.5702, 0.1561, 0.5241, 0.1559, 0.5242, 0.07774, 0.5703, 0.07791, 0.8252, 0.2306, 0.8252, 0.2306, 0.8252, 0.2306, 0.8252, 0.2306, 0.8252, 0.2306, 0.8252, 0.2306, 0.8252, 0.2306, 0.8252, 0.2306, 0.8252, 0.2306, 0.8252, 0.2306, 0.8252, 0.2306, 0.8252, 0.2306, 0.8252, 0.2306, 0.8252, 0.2306, 0.8252, 0.2306, 0.8252, 0.2306, 0.8252, 0.2306, 0.8252, 0.2306, 0.8252, 0.2306, 0.8252, 0.2306, 0.8252, 0.2306, 0.8252, 0.2306, 0.8252, 0.2306, 0.8252, 0.2306, 0.5239, 0.3123, 0.4778, 0.3122, 0.4779, 0.234, 0.524, 0.2341, 0.524, 0.2341, 0.4779, 0.234, 0.478, 0.1558, 0.5241, 0.1559, 0.5241, 0.1559, 0.478, 0.1558, 0.4781, 0.07758, 0.5242, 0.07774, 0.8252, 0.2306, 0.8252, 0.2306, 0.8252, 0.2306, 0.8252, 0.2306, 0.8252, 0.2306, 0.8252, 0.2306, 0.8252, 0.2306, 0.8252, 0.2306, 0.8252, 0.2306, 0.8252, 0.2306, 0.8252, 0.2306, 0.8252, 0.2306, 0.8252, 0.2306, 0.8252, 0.2306, 0.8252, 0.2306, 0.8252, 0.2306, 0.8252, 0.2306, 0.8252, 0.2306, 0.8252, 0.2306, 0.8252, 0.2306, 0.8252, 0.2306, 0.8252, 0.2306, 0.8252, 0.2306, 0.8252, 0.2306, 0.8252, 0.2306, 0.8252, 0.2306, 0.8252, 0.2306, 0.8252, 0.2306, 0.0025, 0.812, 0.0025, 0.812, 0.0025, 0.812, 0.0025, 0.812, 0.8252, 0.2306, 0.8252, 0.2306, 0.8252, 0.2306, 0.8252, 0.2306, 0.8252, 0.2306, 0.8252, 0.2306, 0.8252, 0.2306, 0.8252, 0.2306, 0.8252, 0.2306, 0.8252, 0.2306, 0.8252, 0.2306, 0.8252, 0.2306, 0.0025, 0.812, 0.0025, 0.812, 0.0025, 0.812, 0.0025, 0.812, 0.8252, 0.2306, 0.8252, 0.2306, 0.8252, 0.2306, 0.8252, 0.2306, 0.8252, 0.2306, 0.8252, 0.2306, 0.8252, 0.2306, 0.8252, 0.2306, 0.8252, 0.2306, 0.8252, 0.2306, 0.8252, 0.2306, 0.8252, 0.2306, 0.2951, 0.07556, 0.3699, 0.07556, 0.3699, 0.1752, 0.2951, 0.1752, 0.2951, 0.1752, 0.3699, 0.1752, 0.3699, 0.2749, 0.2951, 0.2749, 0.0025, 0.812, 0.0025, 0.812, 0.0025, 0.812, 0.0025, 0.812, 0.09229, 0.0171, 0.1802, 0.0171, 0.1802, 0.1343, 0.09229, 0.1343, 0.09229, 0.1343, 0.1802, 0.1343, 0.1802, 0.2515, 0.09229, 0.2515, 0.8252, 0.2306, 0.8252, 0.2306, 0.8252, 0.2306, 0.8252, 0.2306, 0.8252, 0.2306, 0.8252, 0.2306, 0.8252, 0.2306, 0.8252, 0.2306, 0.0025, 0.812, 0.0025, 0.812, 0.0025, 0.812, 0.0025, 0.812, 0.8252, 0.2306, 0.8252, 0.2306, 0.8252, 0.2306, 0.8252, 0.2306, 0.8252, 0.2306, 0.8252, 0.2306, 0.8252, 0.2306, 0.8252, 0.2306, 0.8252, 0.2306, 0.8252, 0.2306, 0.8252, 0.2306, 0.8252, 0.2306, 0.8252, 0.2306, 0.8252, 0.2306, 0.8252, 0.2306, 0.8252, 0.2306, 0.0025, 0.812, 0.0025, 0.812, 0.0025, 0.812, 0.0025, 0.812, 0.8252, 0.2306, 0.8252, 0.2306, 0.8252, 0.2306, 0.8252, 0.2306, 0.8252, 0.2306, 0.8252, 0.2306, 0.8252, 0.2306, 0.8252, 0.2306, 0.0025, 0.812, 0.0025, 0.812, 0.0025, 0.812, 0.0025, 0.812, 0.0025, 0.812, 0.0025, 0.812, 0.0025, 0.812, 0.0025, 0.812, 0.8252, 0.2306, 0.8252, 0.2306, 0.8252, 0.2306, 0.8252, 0.2306, 0.8252, 0.2306, 0.8252, 0.2306, 0.8252, 0.2306, 0.8252, 0.2306, 0.8252, 0.2306, 0.8252, 0.2306, 0.8252, 0.2306, 0.8252, 0.2306, 0.0025, 0.812, 0.0025, 0.812, 0.0025, 0.812, 0.0025, 0.812, 0.8252, 0.2306, 0.8252, 0.2306, 0.8252, 0.2306, 0.8252, 0.2306, 0.8252, 0.2306, 0.8252, 0.2306, 0.8252, 0.2306, 0.8252, 0.2306, 0.8252, 0.2306, 0.8252, 0.2306, 0.8252, 0.2306, 0.8252, 0.2306, 0.8252, 0.2306, 0.8252, 0.2306, 0.8252, 0.2306, 0.8252, 0.2306, 0.0025, 0.812, 0.0025, 0.812, 0.0025, 0.812, 0.0025, 0.812, 0.8252, 0.2306, 0.8252, 0.2306, 0.8252, 0.2306, 0.8252, 0.2306, 0.0025, 0.812, 0.0025, 0.812, 0.0025, 0.812, 0.0025, 0.812, 0.0025, 0.812, 0.0025, 0.812, 0.0025, 0.812, 0.0025, 0.812, 0.8252, 0.2306, 0.8252, 0.2306, 0.8252, 0.2306, 0.8252, 0.2306, 0.8252, 0.2306, 0.8252, 0.2306, 0.8252, 0.2306, 0.8252, 0.2306, 0.8252, 0.2306, 0.8252, 0.2306, 0.8252, 0.2306, 0.8252, 0.2306, 0.8252, 0.2306, 0.8252, 0.2306, 0.8252, 0.2306, 0.8252, 0.2306, 0.8252, 0.2306, 0.8252, 0.2306, 0.8252, 0.2306, 0.8252, 0.2306, 0.8252, 0.2306, 0.8252, 0.2306, 0.8252, 0.2306, 0.8252, 0.2306, 0.8252, 0.2306, 0.8252, 0.2306, 0.8252, 0.2306, 0.8252, 0.2306, 0.8252, 0.2306, 0.8252, 0.2306, 0.8252, 0.2306, 0.8252, 0.2306, 0.8252, 0.2306, 0.8252, 0.2306, 0.8252, 0.2306, 0.8252, 0.2306, 0.8252, 0.2306, 0.8252, 0.2306, 0.8252, 0.2306, 0.8252, 0.2306, 0.0025, 0.812, 0.0025, 0.812, 0.0025, 0.812, 0.0025, 0.812, 0.8252, 0.2306, 0.8252, 0.2306, 0.8252, 0.2306, 0.8252, 0.2306, 0.8252, 0.2306, 0.8252, 0.2306, 0.8252, 0.2306, 0.8252, 0.2306, 0.0025, 0.812, 0.0025, 0.812, 0.0025, 0.812, 0.0025, 0.812, 0.0025, 0.812, 0.0025, 0.812, 0.0025, 0.812, 0.0025, 0.812, 0.0025, 0.812, 0.0025, 0.812, 0.0025, 0.812, 0.0025, 0.812, 0.0025, 0.812, 0.0025, 0.812, 0.0025, 0.812, 0.0025, 0.812, 0.8252, 0.2306, 0.8252, 0.2306, 0.8252, 0.2306, 0.8252, 0.2306, 0.8252, 0.2306, 0.8252, 0.2306, 0.8252, 0.2306, 0.8252, 0.2306, 0.8252, 0.2306, 0.8252, 0.2306, 0.8252, 0.2306, 0.8252, 0.2306, 0.8252, 0.2306, 0.8252, 0.2306, 0.8252, 0.2306, 0.8252, 0.2306, 0.8252, 0.2306, 0.8252, 0.2306, 0.8252, 0.2306, 0.8252, 0.2306, 0.8252, 0.2306, 0.8252, 0.2306, 0.8252, 0.2306, 0.8252, 0.2306, 0.8252, 0.2306, 0.8252, 0.2306, 0.8252, 0.2306, 0.8252, 0.2306, 0.8252, 0.2306, 0.8252, 0.2306, 0.8252, 0.2306, 0.8252, 0.2306, 0.8252, 0.2306, 0.8252, 0.2306, 0.8252, 0.2306, 0.8252, 0.2306, 0.0025, 0.812, 0.0025, 0.812, 0.0025, 0.812, 0.0025, 0.812, 0.8252, 0.2306, 0.8252, 0.2306, 0.8252, 0.2306, 0.8252, 0.2306, 0.8252, 0.2306, 0.8252, 0.2306, 0.8252, 0.2306, 0.8252, 0.2306, 0.0025, 0.812, 0.0025, 0.812, 0.0025, 0.812, 0.0025, 0.812, 0.0025, 0.812, 0.0025, 0.812, 0.0025, 0.812, 0.0025, 0.812, 0.8252, 0.2306, 0.8252, 0.2306, 0.8252, 0.2306, 0.8252, 0.2306, 0.0025, 0.812, 0.0025, 0.812, 0.0025, 0.812, 0.0025, 0.812, 0.8252, 0.2306, 0.8252, 0.2306, 0.8252, 0.2306, 0.8252, 0.2306, 0.8252, 0.2306, 0.8252, 0.2306, 0.8252, 0.2306, 0.8252, 0.2306, 0.0025, 0.812, 0.0025, 0.812, 0.0025, 0.812, 0.0025, 0.812, 0.8252, 0.2306, 0.8252, 0.2306, 0.8252, 0.2306, 0.8252, 0.2306, 0.8252, 0.2306, 0.8252, 0.2306, 0.8252, 0.2306, 0.8252, 0.2306, 0.8252, 0.2306, 0.8252, 0.2306, 0.8252, 0.2306, 0.8252, 0.2306, 0.8252, 0.2306, 0.8252, 0.2306, 0.8252, 0.2306, 0.8252, 0.2306, 0.8252, 0.2306, 0.8252, 0.2306, 0.8252, 0.2306, 0.8252, 0.2306, 0.8252, 0.2306, 0.8252, 0.2306, 0.8252, 0.2306, 0.8252, 0.2306, 0.8252, 0.2306, 0.8252, 0.2306, 0.8252, 0.2306, 0.8252, 0.2306, 0.8252, 0.2306, 0.8252, 0.2306, 0.8252, 0.2306, 0.8252, 0.2306, 0.8252, 0.2306, 0.8252, 0.2306, 0.8252, 0.2306, 0.8252, 0.2306, 0.8252, 0.2306, 0.8252, 0.2306, 0.8252, 0.2306, 0.8252, 0.2306, 0.8252, 0.2306, 0.8252, 0.2306, 0.8252, 0.2306, 0.8252, 0.2306, 0.0025, 0.812, 0.0025, 0.812, 0.0025, 0.812, 0.0025, 0.812, 0.8252, 0.2306, 0.8252, 0.2306, 0.8252, 0.2306, 0.8252, 0.2306, 0.0025, 0.812, 0.0025, 0.812, 0.0025, 0.812, 0.0025, 0.812, 0.0025, 0.812, 0.0025, 0.812, 0.0025, 0.812, 0.0025, 0.812, 0.8252, 0.2306, 0.8252, 0.2306, 0.8252, 0.2306, 0.8252, 0.2306, 0.8252, 0.2306, 0.8252, 0.2306, 0.8252, 0.2306, 0.8252, 0.2306, 0.8252, 0.2306, 0.8252, 0.2306, 0.8252, 0.2306, 0.8252, 0.2306, 0.8252, 0.2306, 0.8252, 0.2306, 0.8252, 0.2306, 0.8252, 0.2306, 0.8252, 0.2306, 0.8252, 0.2306, 0.8252, 0.2306, 0.8252, 0.2306, 0.8252, 0.2306, 0.8252, 0.2306, 0.8252, 0.2306, 0.8252, 0.2306, 0.0025, 0.812, 0.0025, 0.812, 0.0025, 0.812, 0.0025, 0.812, 0.0025, 0.812, 0.0025, 0.812, 0.0025, 0.812, 0.0025, 0.812, 0.8252, 0.2306, 0.8252, 0.2306, 0.8252, 0.2306, 0.8252, 0.2306, 0.8252, 0.2306, 0.8252, 0.2306, 0.8252, 0.2306, 0.8252, 0.2306, 0.8252, 0.2306, 0.8252, 0.2306, 0.8252, 0.2306, 0.8252, 0.2306, 0.8252, 0.2306, 0.8252, 0.2306, 0.8252, 0.2306, 0.8252, 0.2306, 0.8252, 0.2306, 0.8252, 0.2306, 0.8252, 0.2306, 0.8252, 0.2306, 0.8252, 0.2306, 0.8252, 0.2306, 0.8252, 0.2306, 0.8252, 0.2306, 0.8252, 0.2306, 0.8252, 0.2306, 0.8252, 0.2306, 0.8252, 0.2306, 0.8252, 0.2306, 0.8252, 0.2306, 0.8252, 0.2306, 0.8252, 0.2306, 0.8252, 0.2306, 0.8252, 0.2306, 0.8252, 0.2306, 0.8252, 0.2306, 0.0025, 0.812, 0.0025, 0.812, 0.0025, 0.812, 0.0025, 0.812, 0.8252, 0.2306, 0.8252, 0.2306, 0.8252, 0.2306, 0.8252, 0.2306, 0.8252, 0.2306, 0.8252, 0.2306, 0.8252, 0.2306, 0.8252, 0.2306, 0.0025, 0.812, 0.0025, 0.812, 0.0025, 0.812, 0.0025, 0.812, 0.0025, 0.812, 0.0025, 0.812, 0.0025, 0.812, 0.0025, 0.812, 0.8252, 0.2306, 0.8252, 0.2306, 0.8252, 0.2306, 0.8252, 0.2306, 0.0025, 0.812, 0.0025, 0.812, 0.0025, 0.812, 0.0025, 0.812, 0.0025, 0.812, 0.0025, 0.812, 0.0025, 0.812, 0.0025, 0.812, 0.8252, 0.2306, 0.8252, 0.2306, 0.8252, 0.2306, 0.8252, 0.2306, 0.8252, 0.2306, 0.8252, 0.2306, 0.8252, 0.2306, 0.8252, 0.2306, 0.8252, 0.2306, 0.8252, 0.2306, 0.8252, 0.2306, 0.8252, 0.2306, 0.8252, 0.2306, 0.8252, 0.2306, 0.8252, 0.2306, 0.8252, 0.2306, 0.8252, 0.2306, 0.8252, 0.2306, 0.8252, 0.2306, 0.8252, 0.2306, 0.8252, 0.2306, 0.8252, 0.2306, 0.8252, 0.2306, 0.8252, 0.2306, 0.0025, 0.812, 0.0025, 0.812, 0.0025, 0.812, 0.0025, 0.812, 0.8252, 0.2306, 0.8252, 0.2306, 0.8252, 0.2306, 0.8252, 0.2306, 0.8252, 0.2306, 0.8252, 0.2306, 0.8252, 0.2306, 0.8252, 0.2306, 0.8252, 0.2306, 0.8252, 0.2306, 0.8252, 0.2306, 0.8252, 0.2306, 0.0025, 0.812, 0.0025, 0.812, 0.0025, 0.812, 0.0025, 0.812, 0.0025, 0.812, 0.0025, 0.812, 0.0025, 0.812, 0.0025, 0.812, 0.8252, 0.2306, 0.8252, 0.2306, 0.8252, 0.2306, 0.8252, 0.2306, 0.0025, 0.812, 0.0025, 0.812, 0.0025, 0.812, 0.0025, 0.812, 0.8252, 0.2306, 0.8252, 0.2306, 0.8252, 0.2306, 0.8252, 0.2306, 0.8252, 0.2306, 0.8252, 0.2306, 0.8252, 0.2306, 0.8252, 0.2306, 0.8252, 0.2306, 0.8252, 0.2306, 0.8252, 0.2306, 0.8252, 0.2306, 0.0025, 0.812, 0.0025, 0.812, 0.0025, 0.812, 0.0025, 0.812, 0.8252, 0.2306, 0.8252, 0.2306, 0.8252, 0.2306, 0.8252, 0.2306, 0.8252, 0.2306, 0.8252, 0.2306, 0.8252, 0.2306, 0.8252, 0.2306, 0.8252, 0.2306, 0.8252, 0.2306, 0.8252, 0.2306, 0.8252, 0.2306, 0.8252, 0.2306, 0.8252, 0.2306, 0.8252, 0.2306, 0.8252, 0.2306, 0.8252, 0.2306, 0.8252, 0.2306, 0.8252, 0.2306, 0.8252, 0.2306, 0.8252, 0.2306, 0.8252, 0.2306, 0.8252, 0.2306, 0.8252, 0.2306, 0.8252, 0.2306, 0.8252, 0.2306, 0.8252, 0.2306, 0.8252, 0.2306, 0.8252, 0.2306, 0.8252, 0.2306, 0.8252, 0.2306, 0.8252, 0.2306, 0.8252, 0.2306, 0.8252, 0.2306, 0.8252, 0.2306, 0.8252, 0.2306, 0.8252, 0.2306, 0.8252, 0.2306, 0.8252, 0.2306, 0.8252, 0.2306, 0.8252, 0.2306, 0.8252, 0.2306, 0.8252, 0.2306, 0.8252, 0.2306, 0.8252, 0.2306, 0.8252, 0.2306, 0.8252, 0.2306, 0.8252, 0.2306, 0.0025, 0.812, 0.0025, 0.812, 0.0025, 0.812, 0.0025, 0.812, 0.0025, 0.812, 0.0025, 0.812, 0.0025, 0.812, 0.0025, 0.812, 0.8252, 0.2306, 0.8252, 0.2306, 0.8252, 0.2306, 0.8252, 0.2306, 0.8252, 0.2306, 0.8252, 0.2306, 0.8252, 0.2306, 0.8252, 0.2306, 0.8252, 0.2306, 0.8252, 0.2306, 0.8252, 0.2306, 0.8252, 0.2306, 0.0025, 0.812, 0.0025, 0.812, 0.0025, 0.812, 0.0025, 0.812, 0.0025, 0.812, 0.0025, 0.812, 0.0025, 0.812, 0.0025, 0.812, 0.8252, 0.2306, 0.8252, 0.2306, 0.8252, 0.2306, 0.8252, 0.2306, 0.8252, 0.2306, 0.8252, 0.2306, 0.8252, 0.2306, 0.8252, 0.2306, 0.0025, 0.812, 0.0025, 0.812, 0.0025, 0.812, 0.0025, 0.812, 0.8252, 0.2306, 0.8252, 0.2306, 0.8252, 0.2306, 0.8252, 0.2306, 0.8252, 0.2306, 0.8252, 0.2306, 0.8252, 0.2306, 0.8252, 0.2306, 0.8252, 0.2306, 0.8252, 0.2306, 0.8252, 0.2306, 0.8252, 0.2306, 0.8252, 0.2306, 0.8252, 0.2306, 0.8252, 0.2306, 0.8252, 0.2306, 0.0025, 0.812, 0.0025, 0.812, 0.0025, 0.812, 0.0025, 0.812, 0.0025, 0.812, 0.0025, 0.812, 0.0025, 0.812, 0.0025, 0.812, 0.8252, 0.2306, 0.8252, 0.2306, 0.8252, 0.2306, 0.8252, 0.2306, 0.8252, 0.2306, 0.8252, 0.2306, 0.8252, 0.2306, 0.8252, 0.2306, 0.8252, 0.2306, 0.8252, 0.2306, 0.8252, 0.2306, 0.8252, 0.2306, 0.0025, 0.812, 0.0025, 0.812, 0.0025, 0.812, 0.0025, 0.812, 0.0025, 0.812, 0.0025, 0.812, 0.0025, 0.812, 0.0025, 0.812, 0.8252, 0.2306, 0.8252, 0.2306, 0.8252, 0.2306, 0.8252, 0.2306, 0.8252, 0.2306, 0.8252, 0.2306, 0.8252, 0.2306, 0.8252, 0.2306, 0.8252, 0.2306, 0.8252, 0.2306, 0.8252, 0.2306, 0.8252, 0.2306, 0.8252, 0.2306, 0.8252, 0.2306, 0.8252, 0.2306, 0.8252, 0.2306, 0.8252, 0.2306, 0.8252, 0.2306, 0.8252, 0.2306, 0.8252, 0.2306, 0.8252, 0.2306, 0.8252, 0.2306, 0.8252, 0.2306, 0.8252, 0.2306, 0.8252, 0.2306, 0.8252, 0.2306, 0.8252, 0.2306, 0.8252, 0.2306, 0.8252, 0.2306, 0.8252, 0.2306, 0.8252, 0.2306, 0.8252, 0.2306, 0.8252, 0.2306, 0.8252, 0.2306, 0.8252, 0.2306, 0.8252, 0.2306, 0.8252, 0.2306, 0.8252, 0.2306, 0.8252, 0.2306, 0.8252, 0.2306, 0.8252, 0.2306, 0.8252, 0.2306, 0.8252, 0.2306, 0.8252, 0.2306, 0.0025, 0.812, 0.0025, 0.812, 0.0025, 0.812, 0.0025, 0.812, 0.8252, 0.2306, 0.8252, 0.2306, 0.8252, 0.2306, 0.8252, 0.2306, 0.8252, 0.2306, 0.8252, 0.2306, 0.8252, 0.2306, 0.8252, 0.2306, 0.8252, 0.2306, 0.8252, 0.2306, 0.8252, 0.2306, 0.8252, 0.2306, 0.8252, 0.2306, 0.8252, 0.2306, 0.8252, 0.2306, 0.8252, 0.2306, 0.8252, 0.2306, 0.8252, 0.2306, 0.8252, 0.2306, 0.8252, 0.2306, 0.8252, 0.2306, 0.8252, 0.2306, 0.8252, 0.2306, 0.8252, 0.2306, 0.8252, 0.2306, 0.8252, 0.2306, 0.8252, 0.2306, 0.8252, 0.2306, 0.8252, 0.2306, 0.8252, 0.2306, 0.8252, 0.2306, 0.8252, 0.2306, 0.8252, 0.2306, 0.8252, 0.2306, 0.8252, 0.2306, 0.8252, 0.2306, 0.8252, 0.2306, 0.8252, 0.2306, 0.8252, 0.2306, 0.8252, 0.2306, 0.8252, 0.2306, 0.8252, 0.2306, 0.8252, 0.2306, 0.8252, 0.2306, 0.8252, 0.2306, 0.8252, 0.2306, 0.8252, 0.2306, 0.8252, 0.2306, 0.8252, 0.2306, 0.8252, 0.2306, 0.8252, 0.2306, 0.8252, 0.2306, 0.0025, 0.812, 0.0025, 0.812, 0.0025, 0.812, 0.0025, 0.812, 0.0025, 0.812, 0.0025, 0.812, 0.0025, 0.812, 0.0025, 0.812, 0.8252, 0.2306, 0.8252, 0.2306, 0.8252, 0.2306, 0.8252, 0.2306, 0.8252, 0.2306, 0.8252, 0.2306, 0.8252, 0.2306, 0.8252, 0.2306, 0.8252, 0.2306, 0.8252, 0.2306, 0.8252, 0.2306, 0.8252, 0.2306, 0.0025, 0.812, 0.0025, 0.812, 0.0025, 0.812, 0.0025, 0.812, 0.0025, 0.812, 0.0025, 0.812, 0.0025, 0.812, 0.0025, 0.812, 0.8252, 0.2306, 0.8252, 0.2306, 0.8252, 0.2306, 0.8252, 0.2306, 0.0025, 0.812, 0.0025, 0.812, 0.0025, 0.812, 0.0025, 0.812, 0.8252, 0.2306, 0.8252, 0.2306, 0.8252, 0.2306, 0.8252, 0.2306, 0.8252, 0.2306, 0.8252, 0.2306, 0.8252, 0.2306, 0.8252, 0.2306, 0.8252, 0.2306, 0.8252, 0.2306, 0.8252, 0.2306, 0.8252, 0.2306, 0.8252, 0.2306, 0.8252, 0.2306, 0.8252, 0.2306, 0.8252, 0.2306, 0.8252, 0.2306, 0.8252, 0.2306, 0.8252, 0.2306, 0.8252, 0.2306, 0.0025, 0.812, 0.0025, 0.812, 0.0025, 0.812, 0.0025, 0.812, 0.8252, 0.2306, 0.8252, 0.2306, 0.8252, 0.2306, 0.8252, 0.2306, 0.8252, 0.2306, 0.8252, 0.2306, 0.8252, 0.2306, 0.8252, 0.2306, 0.0025, 0.812, 0.0025, 0.812, 0.0025, 0.812, 0.0025, 0.812, 0.0025, 0.812, 0.0025, 0.812, 0.0025, 0.812, 0.0025, 0.812, 0.8252, 0.2306, 0.8252, 0.2306, 0.8252, 0.2306, 0.8252, 0.2306, 0.8252, 0.2306, 0.8252, 0.2306, 0.8252, 0.2306, 0.8252, 0.2306, 0.8252, 0.2306, 0.8252, 0.2306, 0.8252, 0.2306, 0.8252, 0.2306, 0.0025, 0.812, 0.0025, 0.812, 0.0025, 0.812, 0.0025, 0.812, 0.8252, 0.2306, 0.8252, 0.2306, 0.8252, 0.2306, 0.8252, 0.2306, 0.8252, 0.2306, 0.8252, 0.2306, 0.8252, 0.2306, 0.8252, 0.2306, 0.8252, 0.2306, 0.8252, 0.2306, 0.8252, 0.2306, 0.8252, 0.2306, 0.8252, 0.2306, 0.8252, 0.2306, 0.8252, 0.2306, 0.8252, 0.2306, 0.0025, 0.812, 0.0025, 0.812, 0.0025, 0.812, 0.0025, 0.812, 0.8252, 0.2306, 0.8252, 0.2306, 0.8252, 0.2306, 0.8252, 0.2306, 0.0025, 0.812, 0.0025, 0.812, 0.0025, 0.812, 0.0025, 0.812, 0.8252, 0.2306, 0.8252, 0.2306, 0.8252, 0.2306, 0.8252, 0.2306, 0.0025, 0.812, 0.0025, 0.812, 0.0025, 0.812, 0.0025, 0.812, 0.8252, 0.2306, 0.8252, 0.2306, 0.8252, 0.2306, 0.8252, 0.2306, 0.8252, 0.2306, 0.8252, 0.2306, 0.8252, 0.2306, 0.8252, 0.2306, 0.8252, 0.2306, 0.8252, 0.2306, 0.8252, 0.2306, 0.8252, 0.2306, 0.8252, 0.2306, 0.8252, 0.2306, 0.8252, 0.2306, 0.8252, 0.2306, 0.8252, 0.2306, 0.8252, 0.2306, 0.8252, 0.2306, 0.8252, 0.2306, 0.8252, 0.2306, 0.8252, 0.2306, 0.8252, 0.2306, 0.8252, 0.2306, 0.8252, 0.2306, 0.8252, 0.2306, 0.8252, 0.2306, 0.8252, 0.2306, 0.8252, 0.2306, 0.8252, 0.2306, 0.8252, 0.2306, 0.8252, 0.2306, 0.8252, 0.2306, 0.8252, 0.2306, 0.8252, 0.2306, 0.8252, 0.2306, 0.0025, 0.812, 0.0025, 0.812, 0.0025, 0.812, 0.0025, 0.812, 0.8252, 0.2306, 0.8252, 0.2306, 0.8252, 0.2306, 0.8252, 0.2306, 0.8252, 0.2306, 0.8252, 0.2306, 0.8252, 0.2306, 0.8252, 0.2306, 0.0025, 0.812, 0.0025, 0.812, 0.0025, 0.812, 0.0025, 0.812, 0.0025, 0.812, 0.0025, 0.812, 0.0025, 0.812, 0.0025, 0.812, 0.0025, 0.812, 0.0025, 0.812, 0.0025, 0.812, 0.0025, 0.812, 0.0025, 0.812, 0.0025, 0.812, 0.0025, 0.812, 0.0025, 0.812, 0.0025, 0.812, 0.0025, 0.812, 0.0025, 0.812, 0.0025, 0.812, 0.8252, 0.2306, 0.8252, 0.2306, 0.8252, 0.2306, 0.8252, 0.2306, 0.8252, 0.2306, 0.8252, 0.2306, 0.8252, 0.2306, 0.8252, 0.2306, 0.8252, 0.2306, 0.8252, 0.2306, 0.8252, 0.2306, 0.8252, 0.2306, 0.8252, 0.2306, 0.8252, 0.2306, 0.8252, 0.2306, 0.8252, 0.2306, 0.8252, 0.2306, 0.8252, 0.2306, 0.8252, 0.2306, 0.8252, 0.2306, 0.0025, 0.812, 0.0025, 0.812, 0.0025, 0.812, 0.0025, 0.812, 0.8252, 0.2306, 0.8252, 0.2306, 0.8252, 0.2306, 0.8252, 0.2306, 0.8252, 0.2306, 0.8252, 0.2306, 0.8252, 0.2306, 0.8252, 0.2306, 0.8252, 0.2306, 0.8252, 0.2306, 0.8252, 0.2306, 0.8252, 0.2306, 0.8252, 0.2306, 0.8252, 0.2306, 0.8252, 0.2306, 0.8252, 0.2306, 0.0025, 0.812, 0.0025, 0.812, 0.0025, 0.812, 0.0025, 0.812, 0.0025, 0.812, 0.0025, 0.812, 0.0025, 0.812, 0.0025, 0.812, 0.8252, 0.2306, 0.8252, 0.2306, 0.8252, 0.2306, 0.8252, 0.2306, 0.8252, 0.2306, 0.8252, 0.2306, 0.8252, 0.2306, 0.8252, 0.2306, 0.0025, 0.812, 0.0025, 0.812, 0.0025, 0.812, 0.0025, 0.812, 0.4649, 0.2203, 0.4043, 0.2203, 0.4164, 0.1168, 0.477, 0.1168, 0.5121, 0.112, 0.5828, 0.112, 0.5687, 0.2326, 0.4979, 0.2326, 0.6008, 0.2246, 0.535, 0.2246, 0.5482, 0.1125, 0.6139, 0.1125, 0.5102, 0.1195, 0.5742, 0.1195, 0.5614, 0.2289, 0.4973, 0.2289, 0.4818, 0.1187, 0.5491, 0.1187, 0.5357, 0.2335, 0.4684, 0.2335, 0.5301, 0.2259, 0.4673, 0.2259, 0.4799, 0.1188, 0.5427, 0.1188, 0.535, 0.2246, 0.4693, 0.2246, 0.4825, 0.1125, 0.5482, 0.1125, 0.6046, 0.2296, 0.5352, 0.2296, 0.5491, 0.1113, 0.6185, 0.1113, 0.2292, 0.112, 0.2999, 0.112, 0.2857, 0.2326, 0.215, 0.2326, 0.5491, 0.1187, 0.6165, 0.1187, 0.603, 0.2335, 0.5357, 0.2335, 0.4727, 0.2306, 0.4022, 0.2306, 0.4163, 0.1103, 0.4868, 0.1103, 0.5114, 0.114, 0.5753, 0.114, 0.5626, 0.2231, 0.4986, 0.2231, 0.4148, 0.111, 0.4801, 0.111, 0.4671, 0.2224, 0.4018, 0.2224, 0.533, 0.221, 0.4693, 0.221, 0.482, 0.1123, 0.5457, 0.1123, 0.5439, 0.1151, 0.6066, 0.1151, 0.594, 0.222, 0.5313, 0.222, 0.3702, 0.1112, 0.4418, 0.1112, 0.4275, 0.2334, 0.3558, 0.2334, 0.5921, 0.2228, 0.5308, 0.2228, 0.5431, 0.1181, 0.6044, 0.1181, 0.5503, 0.1112, 0.6175, 0.1112, 0.6041, 0.2259, 0.5369, 0.2259, 0.5929, 0.2259, 0.5301, 0.2259, 0.5427, 0.1188, 0.6055, 0.1188, 0.5102, 0.1136, 0.5747, 0.1136, 0.5618, 0.2235, 0.4973, 0.2235, 0.4693, 0.2246, 0.4036, 0.2246, 0.4167, 0.1125, 0.4825, 0.1125, 0.3706, 0.112, 0.4413, 0.112, 0.4272, 0.2326, 0.3565, 0.2326, 0.4022, 0.2306, 0.3317, 0.2306, 0.3458, 0.1103, 0.4163, 0.1103, 0.4474, 0.114, 0.5114, 0.114, 0.4986, 0.2231, 0.4347, 0.2231, 0.5473, 0.1157, 0.6114, 0.1157, 0.5986, 0.2252, 0.5344, 0.2252, 0.4801, 0.111, 0.5454, 0.111, 0.5324, 0.2224, 0.4671, 0.2224, 0.3317, 0.2306, 0.2612, 0.2306, 0.2753, 0.1103, 0.3458, 0.1103, 0.4506, 0.1188, 0.511, 0.1188, 0.499, 0.222, 0.4385, 0.222, 0.533, 0.2247, 0.4693, 0.2247, 0.482, 0.1162, 0.5457, 0.1162, 0.6567, 0.1112, 0.7283, 0.1112, 0.714, 0.2334, 0.6423, 0.2334, 0.8252, 0.2306, 0.7547, 0.2306, 0.7688, 0.1103, 0.8393, 0.1103, 0.4693, 0.2247, 0.4057, 0.2247, 0.4184, 0.1162, 0.482, 0.1162, 0.5607, 0.2244, 0.4974, 0.2244, 0.5101, 0.1165, 0.5733, 0.1165, 0.4519, 0.1232, 0.5095, 0.1232, 0.498, 0.2214, 0.4404, 0.2214, 0.4413, 0.112, 0.5121, 0.112, 0.4979, 0.2326, 0.4272, 0.2326, 0.4974, 0.2282, 0.4341, 0.2282, 0.4467, 0.1202, 0.5101, 0.1202, 0.5352, 0.2296, 0.4659, 0.2296, 0.4798, 0.1113, 0.5491, 0.1113, 0.5861, 0.2203, 0.5255, 0.2203, 0.5376, 0.1168, 0.5982, 0.1168, 0.7808, 0.2326, 0.7101, 0.2326, 0.7243, 0.112, 0.795, 0.112, 0.4974, 0.2244, 0.4342, 0.2244, 0.4468, 0.1165, 0.5101, 0.1165, 0.4693, 0.221, 0.4055, 0.221, 0.4183, 0.1123, 0.482, 0.1123, 0.511, 0.1188, 0.5715, 0.1188, 0.5594, 0.222, 0.499, 0.222, 0.5966, 0.2247, 0.533, 0.2247, 0.5457, 0.1162, 0.6093, 0.1162, 0.2612, 0.2306, 0.1907, 0.2306, 0.2048, 0.1103, 0.2753, 0.1103, 0.5134, 0.1112, 0.585, 0.1112, 0.5707, 0.2334, 0.4991, 0.2334, 0.4831, 0.1112, 0.5503, 0.1112, 0.5369, 0.2259, 0.4697, 0.2259, 0.4421, 0.1113, 0.5092, 0.1113, 0.4958, 0.2258, 0.4287, 0.2258, 0.5828, 0.112, 0.6535, 0.112, 0.6394, 0.2326, 0.5687, 0.2326, 0.7101, 0.2326, 0.6394, 0.2326, 0.6535, 0.112, 0.7243, 0.112, 0.7547, 0.2306, 0.6842, 0.2306, 0.6983, 0.1103, 0.7688, 0.1103, 0.5113, 0.1223, 0.5743, 0.1223, 0.5617, 0.2298, 0.4987, 0.2298, 0.5095, 0.1232, 0.5671, 0.1232, 0.5556, 0.2214, 0.498, 0.2214, 0.6842, 0.2306, 0.6137, 0.2306, 0.6278, 0.1103, 0.6983, 0.1103, 0.4495, 0.1166, 0.5126, 0.1166, 0.4999, 0.2242, 0.4369, 0.2242, 0.4457, 0.1136, 0.5102, 0.1136, 0.4973, 0.2235, 0.4328, 0.2235, 0.4189, 0.1157, 0.4831, 0.1157, 0.4702, 0.2252, 0.4061, 0.2252, 0.5608, 0.2282, 0.4974, 0.2282, 0.5101, 0.1202, 0.5734, 0.1202, 0.4483, 0.1223, 0.5113, 0.1223, 0.4987, 0.2298, 0.4357, 0.2298, 0.5308, 0.2228, 0.4694, 0.2228, 0.4817, 0.1181, 0.5431, 0.1181, 0.4831, 0.1157, 0.5473, 0.1157, 0.5344, 0.2252, 0.4702, 0.2252, 0.5126, 0.1166, 0.5756, 0.1166, 0.563, 0.2242, 0.4999, 0.2242, 0.4783, 0.1217, 0.542, 0.1217, 0.5292, 0.2304, 0.4655, 0.2304, 0.5255, 0.2203, 0.4649, 0.2203, 0.477, 0.1168, 0.5376, 0.1168, 0.5454, 0.111, 0.6107, 0.111, 0.5977, 0.2224, 0.5324, 0.2224, 0.0025, 0.812, 0.0025, 0.812, 0.0025, 0.812, 0.0025, 0.812, 0.8252, 0.2306, 0.8252, 0.2306, 0.8252, 0.2306, 0.8252, 0.2306, 0.0025, 0.812, 0.0025, 0.812, 0.0025, 0.812, 0.0025, 0.812, 0.0025, 0.812, 0.0025, 0.812, 0.0025, 0.812, 0.0025, 0.812, 0.8252, 0.2306, 0.8252, 0.2306, 0.8252, 0.2306, 0.8252, 0.2306, 0.8252, 0.2306, 0.8252, 0.2306, 0.8252, 0.2306, 0.8252, 0.2306, 0.0025, 0.812, 0.0025, 0.812, 0.0025, 0.812, 0.0025, 0.812, 0.8252, 0.2306, 0.8252, 0.2306, 0.8252, 0.2306, 0.8252, 0.2306, 0.8252, 0.2306, 0.8252, 0.2306, 0.8252, 0.2306, 0.8252, 0.2306, 0.8252, 0.2306, 0.8252, 0.2306, 0.8252, 0.2306, 0.8252, 0.2306, 0.8252, 0.2306, 0.8252, 0.2306, 0.8252, 0.2306, 0.8252, 0.2306, 0.8252, 0.2306, 0.8252, 0.2306, 0.8252, 0.2306, 0.8252, 0.2306, 0.8252, 0.2306, 0.8252, 0.2306, 0.8252, 0.2306, 0.8252, 0.2306, 0.8252, 0.2306, 0.8252, 0.2306, 0.8252, 0.2306, 0.8252, 0.2306, 0.8252, 0.2306, 0.8252, 0.2306, 0.8252, 0.2306, 0.8252, 0.2306, 0.8252, 0.2306, 0.8252, 0.2306, 0.8252, 0.2306, 0.8252, 0.2306, 0.6427, 0.9885, 0.6427, 0.9305, 0.6861, 0.9305, 0.6861, 0.9885, 0.6427, 0.9305, 0.6427, 0.8725, 0.6861, 0.8725, 0.6861, 0.9305, 0.6427, 0.8725, 0.6427, 0.8146, 0.6861, 0.8146, 0.6861, 0.8725, 0.6427, 0.6407, 0.6427, 0.5827, 0.6861, 0.5827, 0.6861, 0.6407, 0.6427, 0.5827, 0.6427, 0.5247, 0.6861, 0.5247, 0.6861, 0.5827, 0.6427, 0.5247, 0.6427, 0.4668, 0.6861, 0.4668, 0.6861, 0.5247, 0.2514, 0.9885, 0.2514, 0.9305, 0.2948, 0.9305, 0.2948, 0.9885, 0.2948, 0.9885, 0.2948, 0.9305, 0.3383, 0.9305, 0.3383, 0.9885, 0.3383, 0.9885, 0.3383, 0.9305, 0.3818, 0.9305, 0.3818, 0.9885, 0.5557, 0.9885, 0.5557, 0.9305, 0.5992, 0.9305, 0.5992, 0.9885, 0.5992, 0.9885, 0.5992, 0.9305, 0.6427, 0.9305, 0.6427, 0.9885, 0.2514, 0.9305, 0.2514, 0.8725, 0.2948, 0.8725, 0.2948, 0.9305, 0.2948, 0.9305, 0.2948, 0.8725, 0.3383, 0.8725, 0.3383, 0.9305, 0.3383, 0.9305, 0.3383, 0.8725, 0.3818, 0.8725, 0.3818, 0.9305, 0.3818, 0.9305, 0.3818, 0.8725, 0.4253, 0.8725, 0.4253, 0.9305, 0.4253, 0.9305, 0.4253, 0.8725, 0.4687, 0.8725, 0.4687, 0.9305, 0.5557, 0.9305, 0.5557, 0.8725, 0.5992, 0.8725, 0.5992, 0.9305, 0.5992, 0.9305, 0.5992, 0.8725, 0.6427, 0.8725, 0.6427, 0.9305, 0.2514, 0.8725, 0.2514, 0.8146, 0.2948, 0.8146, 0.2948, 0.8725, 0.2948, 0.8725, 0.2948, 0.8146, 0.3383, 0.8146, 0.3383, 0.8725, 0.3383, 0.8725, 0.3383, 0.8146, 0.3818, 0.8146, 0.3818, 0.8725, 0.4253, 0.8725, 0.4253, 0.8146, 0.4687, 0.8146, 0.4687, 0.8725, 0.5557, 0.8725, 0.5557, 0.8146, 0.5992, 0.8146, 0.5992, 0.8725, 0.5992, 0.8725, 0.5992, 0.8146, 0.6427, 0.8146, 0.6427, 0.8725, 0.3383, 0.8146, 0.3383, 0.7566, 0.3818, 0.7566, 0.3818, 0.8146, 0.4253, 0.8146, 0.4253, 0.7566, 0.4687, 0.7566, 0.4687, 0.8146, 0.4687, 0.8146, 0.4687, 0.7566, 0.5122, 0.7566, 0.5122, 0.8146, 0.5992, 0.8146, 0.5992, 0.7566, 0.6427, 0.7566, 0.6427, 0.8146, 0.3383, 0.7566, 0.3383, 0.6986, 0.3818, 0.6986, 0.3818, 0.7566, 0.4687, 0.7566, 0.4687, 0.6986, 0.5122, 0.6986, 0.5122, 0.7566, 0.5122, 0.7566, 0.5122, 0.6986, 0.5557, 0.6986, 0.5557, 0.7566, 0.5557, 0.7566, 0.5557, 0.6986, 0.5992, 0.6986, 0.5992, 0.7566, 0.5992, 0.7566, 0.5992, 0.6986, 0.6427, 0.6986, 0.6427, 0.7566, 0.2514, 0.6986, 0.2514, 0.6407, 0.2948, 0.6407, 0.2948, 0.6986, 0.2948, 0.6986, 0.2948, 0.6407, 0.3383, 0.6407, 0.3383, 0.6986, 0.3383, 0.6986, 0.3383, 0.6407, 0.3818, 0.6407, 0.3818, 0.6986, 0.3818, 0.6986, 0.3818, 0.6407, 0.4253, 0.6407, 0.4253, 0.6986, 0.5992, 0.6986, 0.5992, 0.6407, 0.6427, 0.6407, 0.6427, 0.6986, 0.2514, 0.6407, 0.2514, 0.5827, 0.2948, 0.5827, 0.2948, 0.6407, 0.2948, 0.6407, 0.2948, 0.5827, 0.3383, 0.5827, 0.3383, 0.6407, 0.3383, 0.6407, 0.3383, 0.5827, 0.3818, 0.5827, 0.3818, 0.6407, 0.3818, 0.6407, 0.3818, 0.5827, 0.4253, 0.5827, 0.4253, 0.6407, 0.5557, 0.6407, 0.5557, 0.5827, 0.5992, 0.5827, 0.5992, 0.6407, 0.5992, 0.6407, 0.5992, 0.5827, 0.6427, 0.5827, 0.6427, 0.6407, 0.2514, 0.5827, 0.2514, 0.5247, 0.2948, 0.5247, 0.2948, 0.5827, 0.2948, 0.5827, 0.2948, 0.5247, 0.3383, 0.5247, 0.3383, 0.5827, 0.3383, 0.5827, 0.3383, 0.5247, 0.3818, 0.5247, 0.3818, 0.5827, 0.3818, 0.5827, 0.3818, 0.5247, 0.4253, 0.5247, 0.4253, 0.5827, 0.5557, 0.5827, 0.5557, 0.5247, 0.5992, 0.5247, 0.5992, 0.5827, 0.5992, 0.5827, 0.5992, 0.5247, 0.6427, 0.5247, 0.6427, 0.5827, 0.2514, 0.5247, 0.2514, 0.4668, 0.2948, 0.4668, 0.2948, 0.5247, 0.2948, 0.5247, 0.2948, 0.4668, 0.3383, 0.4668, 0.3383, 0.5247, 0.3383, 0.5247, 0.3383, 0.4668, 0.3818, 0.4668, 0.3818, 0.5247, 0.3818, 0.5247, 0.3818, 0.4668, 0.4253, 0.4668, 0.4253, 0.5247, 0.4253, 0.5247, 0.4253, 0.4668, 0.4687, 0.4668, 0.4687, 0.5247, 0.4687, 0.5247, 0.4687, 0.4668, 0.5122, 0.4668, 0.5122, 0.5247, 0.5122, 0.5247, 0.5122, 0.4668, 0.5557, 0.4668, 0.5557, 0.5247, 0.5557, 0.5247, 0.5557, 0.4668, 0.5992, 0.4668, 0.5992, 0.5247, 0.5992, 0.5247, 0.5992, 0.4668, 0.6427, 0.4668, 0.6427, 0.5247, 0.2514, 0.4668, 0.2514, 0.4088, 0.2948, 0.4088, 0.2948, 0.4668, 0.2948, 0.4668, 0.2948, 0.4088, 0.3383, 0.4088, 0.3383, 0.4668, 0.3383, 0.4668, 0.3383, 0.4088, 0.3818, 0.4088, 0.3818, 0.4668, 0.3818, 0.4668, 0.3818, 0.4088, 0.4253, 0.4088, 0.4253, 0.4668, 0.5122, 0.4668, 0.5122, 0.4088, 0.5557, 0.4088, 0.5557, 0.4668, 0.5967, 0.221, 0.533, 0.221, 0.5457, 0.1123, 0.6095, 0.1123, 0.4812, 0.1151, 0.5439, 0.1151, 0.5313, 0.222, 0.4686, 0.222, 0.4694, 0.2228, 0.4081, 0.2228, 0.4204, 0.1181, 0.4817, 0.1181, 0.4185, 0.1151, 0.4812, 0.1151, 0.4686, 0.222, 0.4059, 0.222, 0.4659, 0.2296, 0.3965, 0.2296, 0.4104, 0.1113, 0.4798, 0.1113, 0.6137, 0.2306, 0.5432, 0.2306, 0.5573, 0.1103, 0.6278, 0.1103, 0.2985, 0.1112, 0.3702, 0.1112, 0.3558, 0.2334, 0.2842, 0.2334, 0.2999, 0.112, 0.3706, 0.112, 0.3565, 0.2326, 0.2857, 0.2326, 0.4673, 0.2259, 0.4045, 0.2259, 0.4171, 0.1188, 0.4799, 0.1188, 0.4145, 0.1187, 0.4818, 0.1187, 0.4684, 0.2335, 0.401, 0.2335, 0.585, 0.1112, 0.6567, 0.1112, 0.6423, 0.2334, 0.5707, 0.2334, 0.4418, 0.1112, 0.5134, 0.1112, 0.4991, 0.2334, 0.4275, 0.2334, 0.4461, 0.1195, 0.5102, 0.1195, 0.4973, 0.2289, 0.4333, 0.2289, 0.5092, 0.1113, 0.5763, 0.1113, 0.5629, 0.2258, 0.4958, 0.2258, 0.4159, 0.1112, 0.4831, 0.1112, 0.4697, 0.2259, 0.4025, 0.2259, 0.5432, 0.2306, 0.4727, 0.2306, 0.4868, 0.1103, 0.5573, 0.1103])
me_plane_001.materials.append(mat_material)
me_plane_001.use_remesh_preserve_volume = False
me_plane_001.use_remesh_preserve_attributes = False
me_plane_001.use_mirror_vertex_groups = False
me_plane_001.update()

# ---- objects
ob_camera = bpy.data.objects.new('Camera', cam_camera)
ob_plane = bpy.data.objects.new('Plane', me_plane_001)

# ---- transforms, parenting, visibility, modifiers, constraints
ob_camera.location = (16.23, -36.32, -4.076)
ob_camera.rotation_euler = (1.42, 1.27e-06, 0.05044)
ob_camera.lineart.crease_threshold = 0.0
ob_plane.location = (0.0, 0.0, 0.0)
ob_plane.scale = (50.0, 50.0, 1.0)
ob_plane.lineart.crease_threshold = 0.0

# ---- collection membership
col_collection_1.objects.link(ob_camera)
col_collection_1.objects.link(ob_plane)

# ---- scene / render settings (as saved in the file)
scene.camera = ob_camera
scene.frame_start = 1; scene.frame_end = 250; scene.frame_set(0)
scene.render.engine = 'BLENDER_EEVEE_NEXT'
scene.render.resolution_percentage = 50
scene.render.dither_intensity = 0.0
scene.cycles.use_denoising = False
scene.cycles.samples = 10
scene.cycles.sampling_pattern = 'TABULATED_SOBOL'
scene.cycles.light_sampling_threshold = 0.0
scene.cycles.use_adaptive_sampling = False
scene.cycles.use_light_tree = False
scene.cycles.blur_glossy = 0.0
scene.cycles.pixel_filter_type = 'GAUSSIAN'
scene.cycles.sample_clamp_indirect = 0.0
scene.view_settings.view_transform = 'Standard'
bpy.context.view_layer.update()

# ---- added for rendering (the .blend has no usable light): sun
light_auto_sun = bpy.data.lights.new('AutoSun', 'SUN')
light_auto_sun.energy = 3.0
light_auto_sun.angle = 0.0523599
ob_auto_sun = bpy.data.objects.new('AutoSun', light_auto_sun)
scene.collection.objects.link(ob_auto_sun)
ob_auto_sun.rotation_euler = (0.872665, 0.174533, 0.523599)
bpy.context.view_layer.update()
